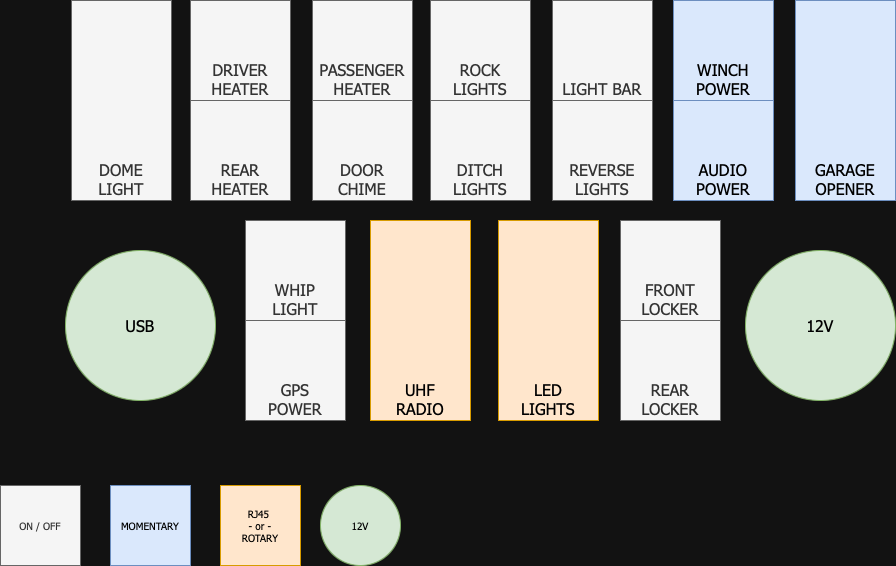

The diagram above was exported from draw.io. Its source (the exported page's mxGraphModel, read from the mxfile embedded in the PNG):
<mxGraphModel dx="2039" dy="1131" grid="1" gridSize="10" guides="0" tooltips="1" connect="1" arrows="1" fold="1" page="1" pageScale="1" pageWidth="1100" pageHeight="850" math="0" shadow="0">
  <root>
    <mxCell id="0" />
    <mxCell id="1" parent="0" />
    <mxCell id="cqyg8yniKNXdb3xwyQF3-15" value="R" style="group;verticalAlign=bottom;fontFamily=Tahoma;fontSize=16;align=center;" vertex="1" connectable="0" parent="1">
      <mxGeometry x="260" y="215" width="100" height="200" as="geometry" />
    </mxCell>
    <mxCell id="cqyg8yniKNXdb3xwyQF3-13" value="DRIVER&lt;br&gt;HEATER" style="whiteSpace=wrap;html=1;aspect=fixed;verticalAlign=bottom;fontFamily=Tahoma;fontSize=16;fillColor=#f5f5f5;fontColor=#333333;strokeColor=#666666;" vertex="1" parent="cqyg8yniKNXdb3xwyQF3-15">
      <mxGeometry width="100" height="100" as="geometry" />
    </mxCell>
    <mxCell id="cqyg8yniKNXdb3xwyQF3-14" value="REAR HEATER" style="whiteSpace=wrap;html=1;aspect=fixed;verticalAlign=bottom;fontFamily=Tahoma;fontSize=16;fillColor=#f5f5f5;fontColor=#333333;strokeColor=#666666;" vertex="1" parent="cqyg8yniKNXdb3xwyQF3-15">
      <mxGeometry y="100" width="100" height="100" as="geometry" />
    </mxCell>
    <mxCell id="cqyg8yniKNXdb3xwyQF3-16" value="" style="group;verticalAlign=bottom;fontFamily=Tahoma;fontSize=16;align=center;" vertex="1" connectable="0" parent="1">
      <mxGeometry x="382" y="215" width="100" height="200" as="geometry" />
    </mxCell>
    <mxCell id="cqyg8yniKNXdb3xwyQF3-1" value="PASSENGER&lt;br&gt;HEATER" style="whiteSpace=wrap;html=1;aspect=fixed;verticalAlign=bottom;fontFamily=Tahoma;fontSize=16;fillColor=#f5f5f5;fontColor=#333333;strokeColor=#666666;" vertex="1" parent="cqyg8yniKNXdb3xwyQF3-16">
      <mxGeometry width="100" height="100" as="geometry" />
    </mxCell>
    <mxCell id="cqyg8yniKNXdb3xwyQF3-2" value="DOOR&lt;br&gt;CHIME" style="whiteSpace=wrap;html=1;aspect=fixed;verticalAlign=bottom;fontFamily=Tahoma;fontSize=16;align=center;fillColor=#f5f5f5;fontColor=#333333;strokeColor=#666666;" vertex="1" parent="cqyg8yniKNXdb3xwyQF3-16">
      <mxGeometry y="100" width="100" height="100" as="geometry" />
    </mxCell>
    <mxCell id="cqyg8yniKNXdb3xwyQF3-18" value="" style="group;verticalAlign=bottom;fontFamily=Tahoma;fontSize=16;align=center;" vertex="1" connectable="0" parent="1">
      <mxGeometry x="500" y="215" width="100" height="200" as="geometry" />
    </mxCell>
    <mxCell id="cqyg8yniKNXdb3xwyQF3-5" value="ROCK&lt;br&gt;LIGHTS" style="whiteSpace=wrap;html=1;aspect=fixed;verticalAlign=bottom;fontFamily=Tahoma;fontSize=16;fillColor=#f5f5f5;fontColor=#333333;strokeColor=#666666;" vertex="1" parent="cqyg8yniKNXdb3xwyQF3-18">
      <mxGeometry width="100" height="100" as="geometry" />
    </mxCell>
    <mxCell id="cqyg8yniKNXdb3xwyQF3-6" value="DITCH&lt;br&gt;LIGHTS" style="whiteSpace=wrap;html=1;aspect=fixed;verticalAlign=bottom;fontFamily=Tahoma;fontSize=16;fillColor=#f5f5f5;fontColor=#333333;strokeColor=#666666;" vertex="1" parent="cqyg8yniKNXdb3xwyQF3-18">
      <mxGeometry y="100" width="100" height="100" as="geometry" />
    </mxCell>
    <mxCell id="cqyg8yniKNXdb3xwyQF3-19" value="" style="group;verticalAlign=bottom;fontFamily=Tahoma;fontSize=16;align=center;" vertex="1" connectable="0" parent="1">
      <mxGeometry x="622" y="215" width="100" height="200" as="geometry" />
    </mxCell>
    <mxCell id="cqyg8yniKNXdb3xwyQF3-7" value="LIGHT BAR" style="whiteSpace=wrap;html=1;aspect=fixed;verticalAlign=bottom;fontFamily=Tahoma;fontSize=16;fillColor=#f5f5f5;fontColor=#333333;strokeColor=#666666;" vertex="1" parent="cqyg8yniKNXdb3xwyQF3-19">
      <mxGeometry width="100" height="100" as="geometry" />
    </mxCell>
    <mxCell id="cqyg8yniKNXdb3xwyQF3-8" value="REVERSE LIGHTS" style="whiteSpace=wrap;html=1;aspect=fixed;verticalAlign=bottom;fontFamily=Tahoma;fontSize=16;fillColor=#f5f5f5;fontColor=#333333;strokeColor=#666666;" vertex="1" parent="cqyg8yniKNXdb3xwyQF3-19">
      <mxGeometry y="100" width="100" height="100" as="geometry" />
    </mxCell>
    <mxCell id="cqyg8yniKNXdb3xwyQF3-20" value="" style="group;verticalAlign=bottom;fontFamily=Tahoma;fontSize=16;align=center;" vertex="1" connectable="0" parent="1">
      <mxGeometry x="743" y="215" width="100" height="200" as="geometry" />
    </mxCell>
    <mxCell id="cqyg8yniKNXdb3xwyQF3-9" value="WINCH&lt;br&gt;POWER" style="whiteSpace=wrap;html=1;aspect=fixed;verticalAlign=bottom;fontFamily=Tahoma;fontSize=16;fillColor=#dae8fc;strokeColor=#6c8ebf;" vertex="1" parent="cqyg8yniKNXdb3xwyQF3-20">
      <mxGeometry width="100" height="100" as="geometry" />
    </mxCell>
    <mxCell id="cqyg8yniKNXdb3xwyQF3-10" value="AUDIO&lt;br&gt;POWER" style="whiteSpace=wrap;html=1;aspect=fixed;verticalAlign=bottom;fontFamily=Tahoma;fontSize=16;fillColor=#dae8fc;strokeColor=#6c8ebf;" vertex="1" parent="cqyg8yniKNXdb3xwyQF3-20">
      <mxGeometry y="100" width="100" height="100" as="geometry" />
    </mxCell>
    <mxCell id="cqyg8yniKNXdb3xwyQF3-22" value="USB" style="ellipse;whiteSpace=wrap;html=1;aspect=fixed;verticalAlign=middle;fontFamily=Tahoma;fontSize=16;fillColor=#d5e8d4;strokeColor=#82b366;" vertex="1" parent="1">
      <mxGeometry x="135" y="465" width="150" height="150" as="geometry" />
    </mxCell>
    <mxCell id="cqyg8yniKNXdb3xwyQF3-23" value="12V" style="ellipse;whiteSpace=wrap;html=1;aspect=fixed;verticalAlign=middle;fontFamily=Tahoma;fontSize=16;fillColor=#d5e8d4;strokeColor=#82b366;" vertex="1" parent="1">
      <mxGeometry x="815" y="465" width="150" height="150" as="geometry" />
    </mxCell>
    <mxCell id="cqyg8yniKNXdb3xwyQF3-24" value="" style="group;verticalAlign=bottom;fontFamily=Tahoma;fontSize=16;align=center;fillColor=#f5f5f5;fontColor=#333333;strokeColor=#666666;" vertex="1" connectable="0" parent="1">
      <mxGeometry x="315" y="435" width="100" height="200" as="geometry" />
    </mxCell>
    <mxCell id="cqyg8yniKNXdb3xwyQF3-25" value="WHIP&lt;br&gt;LIGHT" style="whiteSpace=wrap;html=1;aspect=fixed;verticalAlign=bottom;fontFamily=Tahoma;fontSize=16;fillColor=#f5f5f5;fontColor=#333333;strokeColor=#666666;" vertex="1" parent="cqyg8yniKNXdb3xwyQF3-24">
      <mxGeometry width="100" height="100" as="geometry" />
    </mxCell>
    <mxCell id="cqyg8yniKNXdb3xwyQF3-26" value="GPS&lt;br&gt;POWER" style="whiteSpace=wrap;html=1;aspect=fixed;verticalAlign=bottom;fontFamily=Tahoma;fontSize=16;fillColor=#f5f5f5;fontColor=#333333;strokeColor=#666666;" vertex="1" parent="cqyg8yniKNXdb3xwyQF3-24">
      <mxGeometry y="100" width="100" height="100" as="geometry" />
    </mxCell>
    <mxCell id="cqyg8yniKNXdb3xwyQF3-27" value="" style="group;verticalAlign=bottom;fontFamily=Tahoma;fontSize=16;align=center;" vertex="1" connectable="0" parent="1">
      <mxGeometry x="690" y="435" width="100" height="200" as="geometry" />
    </mxCell>
    <mxCell id="cqyg8yniKNXdb3xwyQF3-28" value="FRONT&lt;br&gt;LOCKER" style="whiteSpace=wrap;html=1;aspect=fixed;verticalAlign=bottom;fontFamily=Tahoma;fontSize=16;fillColor=#f5f5f5;fontColor=#333333;strokeColor=#666666;" vertex="1" parent="cqyg8yniKNXdb3xwyQF3-27">
      <mxGeometry width="100" height="100" as="geometry" />
    </mxCell>
    <mxCell id="cqyg8yniKNXdb3xwyQF3-29" value="REAR&lt;br&gt;LOCKER" style="whiteSpace=wrap;html=1;aspect=fixed;verticalAlign=bottom;fontFamily=Tahoma;fontSize=16;fillColor=#f5f5f5;fontColor=#333333;strokeColor=#666666;" vertex="1" parent="cqyg8yniKNXdb3xwyQF3-27">
      <mxGeometry y="100" width="100" height="100" as="geometry" />
    </mxCell>
    <mxCell id="cqyg8yniKNXdb3xwyQF3-34" value="UHF&lt;br&gt;RADIO" style="whiteSpace=wrap;html=1;verticalAlign=bottom;fontFamily=Tahoma;fontSize=16;fillColor=#ffe6cc;strokeColor=#d79b00;" vertex="1" parent="1">
      <mxGeometry x="440" y="435" width="100" height="200" as="geometry" />
    </mxCell>
    <mxCell id="cqyg8yniKNXdb3xwyQF3-31" value="LED&lt;br&gt;LIGHTS" style="whiteSpace=wrap;html=1;verticalAlign=bottom;fontFamily=Tahoma;fontSize=16;fillColor=#ffe6cc;strokeColor=#d79b00;" vertex="1" parent="1">
      <mxGeometry x="568" y="435" width="100" height="200" as="geometry" />
    </mxCell>
    <mxCell id="cqyg8yniKNXdb3xwyQF3-11" value="GARAGE&lt;br&gt;OPENER" style="whiteSpace=wrap;html=1;verticalAlign=bottom;fontFamily=Tahoma;fontSize=16;fillColor=#dae8fc;strokeColor=#6c8ebf;" vertex="1" parent="1">
      <mxGeometry x="865" y="215" width="100" height="200" as="geometry" />
    </mxCell>
    <mxCell id="cqyg8yniKNXdb3xwyQF3-40" value="DOME&lt;br&gt;LIGHT" style="whiteSpace=wrap;html=1;verticalAlign=bottom;fontFamily=Tahoma;fontSize=16;fillColor=#f5f5f5;fontColor=#333333;strokeColor=#666666;" vertex="1" parent="1">
      <mxGeometry x="141" y="215" width="100" height="200" as="geometry" />
    </mxCell>
    <mxCell id="cqyg8yniKNXdb3xwyQF3-41" value="MOMENTARY" style="whiteSpace=wrap;html=1;aspect=fixed;fillColor=#dae8fc;strokeColor=#6c8ebf;fontFamily=Tahoma;fontSize=10;" vertex="1" parent="1">
      <mxGeometry x="180" y="700" width="80" height="80" as="geometry" />
    </mxCell>
    <mxCell id="cqyg8yniKNXdb3xwyQF3-42" value="&lt;font style=&quot;font-size: 10px;&quot;&gt;RJ45&amp;nbsp;&lt;br&gt;- or -&lt;br style=&quot;font-size: 10px;&quot;&gt;ROTARY&lt;/font&gt;" style="whiteSpace=wrap;html=1;aspect=fixed;fillColor=#ffe6cc;strokeColor=#d79b00;fontFamily=Tahoma;fontSize=10;" vertex="1" parent="1">
      <mxGeometry x="290" y="700" width="80" height="80" as="geometry" />
    </mxCell>
    <mxCell id="cqyg8yniKNXdb3xwyQF3-43" value="ON / OFF" style="whiteSpace=wrap;html=1;aspect=fixed;fillColor=#f5f5f5;fontColor=#333333;strokeColor=#666666;fontSize=10;fontFamily=Tahoma;" vertex="1" parent="1">
      <mxGeometry x="70" y="700" width="80" height="80" as="geometry" />
    </mxCell>
    <mxCell id="cqyg8yniKNXdb3xwyQF3-44" value="12V" style="ellipse;whiteSpace=wrap;html=1;aspect=fixed;fillColor=#d5e8d4;strokeColor=#82b366;fontFamily=Tahoma;fontSize=10;" vertex="1" parent="1">
      <mxGeometry x="390" y="700" width="80" height="80" as="geometry" />
    </mxCell>
  </root>
</mxGraphModel>